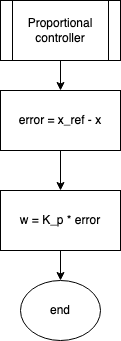

The diagram above was exported from draw.io. Its source (the exported page's mxGraphModel, read from the mxfile embedded in the PNG):
<mxGraphModel dx="1405" dy="889" grid="1" gridSize="10" guides="1" tooltips="1" connect="1" arrows="1" fold="1" page="1" pageScale="1" pageWidth="827" pageHeight="1169" math="0" shadow="0">
  <root>
    <mxCell id="0" />
    <mxCell id="1" parent="0" />
    <mxCell id="91h34wZYDw2To-k931_--84" style="edgeStyle=orthogonalEdgeStyle;rounded=0;orthogonalLoop=1;jettySize=auto;html=1;exitX=0.5;exitY=1;exitDx=0;exitDy=0;entryX=0.5;entryY=0;entryDx=0;entryDy=0;" edge="1" parent="1" source="91h34wZYDw2To-k931_--81" target="91h34wZYDw2To-k931_--82">
      <mxGeometry relative="1" as="geometry" />
    </mxCell>
    <mxCell id="91h34wZYDw2To-k931_--81" value="Proportional controller" style="shape=process;whiteSpace=wrap;html=1;backgroundOutline=1;" vertex="1" parent="1">
      <mxGeometry x="110" y="190" width="120" height="60" as="geometry" />
    </mxCell>
    <mxCell id="91h34wZYDw2To-k931_--85" style="edgeStyle=orthogonalEdgeStyle;rounded=0;orthogonalLoop=1;jettySize=auto;html=1;exitX=0.5;exitY=1;exitDx=0;exitDy=0;entryX=0.5;entryY=0;entryDx=0;entryDy=0;" edge="1" parent="1" source="91h34wZYDw2To-k931_--82" target="91h34wZYDw2To-k931_--83">
      <mxGeometry relative="1" as="geometry" />
    </mxCell>
    <mxCell id="91h34wZYDw2To-k931_--82" value="error = x_ref - x" style="rounded=0;whiteSpace=wrap;html=1;" vertex="1" parent="1">
      <mxGeometry x="110" y="280" width="120" height="60" as="geometry" />
    </mxCell>
    <mxCell id="91h34wZYDw2To-k931_--87" style="edgeStyle=orthogonalEdgeStyle;rounded=0;orthogonalLoop=1;jettySize=auto;html=1;exitX=0.5;exitY=1;exitDx=0;exitDy=0;entryX=0.5;entryY=0;entryDx=0;entryDy=0;" edge="1" parent="1" source="91h34wZYDw2To-k931_--83" target="91h34wZYDw2To-k931_--86">
      <mxGeometry relative="1" as="geometry" />
    </mxCell>
    <mxCell id="91h34wZYDw2To-k931_--83" value="w = K_p * error" style="rounded=0;whiteSpace=wrap;html=1;" vertex="1" parent="1">
      <mxGeometry x="110" y="380" width="120" height="60" as="geometry" />
    </mxCell>
    <mxCell id="91h34wZYDw2To-k931_--86" value="end" style="ellipse;whiteSpace=wrap;html=1;" vertex="1" parent="1">
      <mxGeometry x="130" y="470" width="80" height="60" as="geometry" />
    </mxCell>
  </root>
</mxGraphModel>